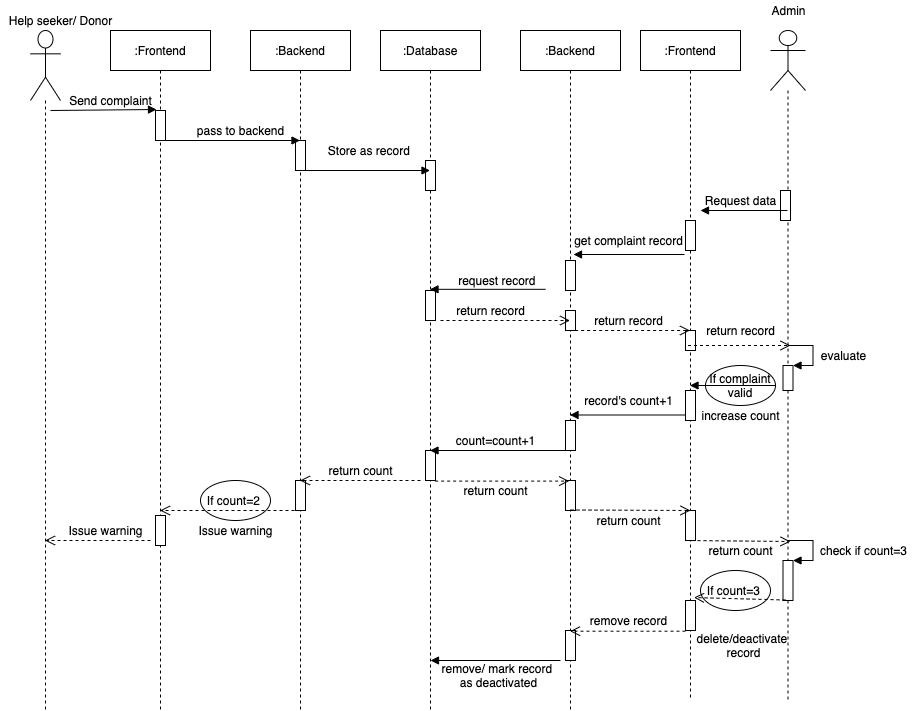

The diagram above was exported from draw.io. Its source (the exported page's mxGraphModel, read from the mxfile embedded in the PNG):
<mxGraphModel dx="946" dy="597" grid="1" gridSize="10" guides="1" tooltips="1" connect="1" arrows="1" fold="1" page="1" pageScale="1" pageWidth="850" pageHeight="1100" math="0" shadow="0">
  <root>
    <mxCell id="0" />
    <mxCell id="1" parent="0" />
    <mxCell id="3nuBFxr9cyL0pnOWT2aG-5" value=":Frontend" style="shape=umlLifeline;perimeter=lifelinePerimeter;container=1;collapsible=0;recursiveResize=0;rounded=0;shadow=0;strokeWidth=1;" parent="1" vertex="1">
      <mxGeometry x="120" y="80" width="100" height="680" as="geometry" />
    </mxCell>
    <mxCell id="3nuBFxr9cyL0pnOWT2aG-6" value="" style="points=[];perimeter=orthogonalPerimeter;rounded=0;shadow=0;strokeWidth=1;" parent="3nuBFxr9cyL0pnOWT2aG-5" vertex="1">
      <mxGeometry x="45" y="80" width="10" height="30" as="geometry" />
    </mxCell>
    <mxCell id="erboPyOMZidxyRqMqHsi-53" value="" style="html=1;points=[];perimeter=orthogonalPerimeter;" parent="3nuBFxr9cyL0pnOWT2aG-5" vertex="1">
      <mxGeometry x="45" y="485" width="10" height="30" as="geometry" />
    </mxCell>
    <mxCell id="skwbWlStksVbjfch8-mG-2" value=":Database" style="shape=umlLifeline;perimeter=lifelinePerimeter;container=1;collapsible=0;recursiveResize=0;rounded=0;shadow=0;strokeWidth=1;" parent="1" vertex="1">
      <mxGeometry x="390" y="80" width="100" height="680" as="geometry" />
    </mxCell>
    <mxCell id="skwbWlStksVbjfch8-mG-28" value="" style="html=1;points=[];perimeter=orthogonalPerimeter;" parent="skwbWlStksVbjfch8-mG-2" vertex="1">
      <mxGeometry x="45" y="260" width="10" height="30" as="geometry" />
    </mxCell>
    <mxCell id="F1m0SYCoFiQZe9XiB9VI-8" value="" style="html=1;points=[];perimeter=orthogonalPerimeter;" parent="skwbWlStksVbjfch8-mG-2" vertex="1">
      <mxGeometry x="45" y="130" width="10" height="30" as="geometry" />
    </mxCell>
    <mxCell id="erboPyOMZidxyRqMqHsi-32" value="" style="html=1;points=[];perimeter=orthogonalPerimeter;" parent="skwbWlStksVbjfch8-mG-2" vertex="1">
      <mxGeometry x="45" y="420" width="10" height="30" as="geometry" />
    </mxCell>
    <mxCell id="skwbWlStksVbjfch8-mG-4" value=":Backend" style="shape=umlLifeline;perimeter=lifelinePerimeter;container=1;collapsible=0;recursiveResize=0;rounded=0;shadow=0;strokeWidth=1;" parent="1" vertex="1">
      <mxGeometry x="260" y="80" width="100" height="680" as="geometry" />
    </mxCell>
    <mxCell id="F1m0SYCoFiQZe9XiB9VI-6" value="" style="html=1;points=[];perimeter=orthogonalPerimeter;" parent="skwbWlStksVbjfch8-mG-4" vertex="1">
      <mxGeometry x="45" y="110" width="10" height="30" as="geometry" />
    </mxCell>
    <mxCell id="erboPyOMZidxyRqMqHsi-50" value="" style="html=1;points=[];perimeter=orthogonalPerimeter;" parent="skwbWlStksVbjfch8-mG-4" vertex="1">
      <mxGeometry x="45" y="450" width="10" height="30" as="geometry" />
    </mxCell>
    <mxCell id="skwbWlStksVbjfch8-mG-9" value="" style="shape=umlLifeline;participant=umlActor;perimeter=lifelinePerimeter;whiteSpace=wrap;html=1;container=1;collapsible=0;recursiveResize=0;verticalAlign=top;spacingTop=36;outlineConnect=0;size=70;" parent="1" vertex="1">
      <mxGeometry x="40" y="80" width="30" height="680" as="geometry" />
    </mxCell>
    <mxCell id="skwbWlStksVbjfch8-mG-10" value="Help seeker/ Donor" style="text;html=1;align=center;verticalAlign=middle;resizable=0;points=[];autosize=1;" parent="1" vertex="1">
      <mxGeometry x="10" y="60" width="120" height="20" as="geometry" />
    </mxCell>
    <mxCell id="skwbWlStksVbjfch8-mG-11" value="" style="shape=umlLifeline;participant=umlActor;perimeter=lifelinePerimeter;whiteSpace=wrap;html=1;container=1;collapsible=0;recursiveResize=0;verticalAlign=top;spacingTop=36;outlineConnect=0;size=60;" parent="1" vertex="1">
      <mxGeometry x="780" y="80" width="35" height="670" as="geometry" />
    </mxCell>
    <mxCell id="F1m0SYCoFiQZe9XiB9VI-17" value="" style="html=1;points=[];perimeter=orthogonalPerimeter;" parent="skwbWlStksVbjfch8-mG-11" vertex="1">
      <mxGeometry x="10" y="160" width="10" height="30" as="geometry" />
    </mxCell>
    <mxCell id="erboPyOMZidxyRqMqHsi-13" value="" style="html=1;points=[];perimeter=orthogonalPerimeter;" parent="skwbWlStksVbjfch8-mG-11" vertex="1">
      <mxGeometry x="12.5" y="335" width="10" height="25" as="geometry" />
    </mxCell>
    <mxCell id="erboPyOMZidxyRqMqHsi-14" value="" style="edgeStyle=orthogonalEdgeStyle;html=1;align=left;spacingLeft=2;endArrow=block;rounded=0;entryX=1;entryY=0;" parent="skwbWlStksVbjfch8-mG-11" target="erboPyOMZidxyRqMqHsi-13" edge="1">
      <mxGeometry relative="1" as="geometry">
        <mxPoint x="17.5" y="315" as="sourcePoint" />
        <Array as="points">
          <mxPoint x="42.5" y="315" />
        </Array>
      </mxGeometry>
    </mxCell>
    <mxCell id="erboPyOMZidxyRqMqHsi-42" value="" style="html=1;points=[];perimeter=orthogonalPerimeter;" parent="skwbWlStksVbjfch8-mG-11" vertex="1">
      <mxGeometry x="12.5" y="530" width="10" height="40" as="geometry" />
    </mxCell>
    <mxCell id="erboPyOMZidxyRqMqHsi-43" value="" style="edgeStyle=orthogonalEdgeStyle;html=1;align=left;spacingLeft=2;endArrow=block;rounded=0;entryX=1;entryY=0;" parent="skwbWlStksVbjfch8-mG-11" target="erboPyOMZidxyRqMqHsi-42" edge="1">
      <mxGeometry relative="1" as="geometry">
        <mxPoint x="17.5" y="510" as="sourcePoint" />
        <Array as="points">
          <mxPoint x="42.5" y="510" />
        </Array>
      </mxGeometry>
    </mxCell>
    <mxCell id="skwbWlStksVbjfch8-mG-12" value="Admin" style="text;html=1;align=center;verticalAlign=middle;resizable=0;points=[];autosize=1;" parent="1" vertex="1">
      <mxGeometry x="772.5" y="50" width="50" height="20" as="geometry" />
    </mxCell>
    <mxCell id="skwbWlStksVbjfch8-mG-14" value="Send complaint" style="text;html=1;align=center;verticalAlign=middle;resizable=0;points=[];autosize=1;" parent="1" vertex="1">
      <mxGeometry x="70" y="140" width="100" height="20" as="geometry" />
    </mxCell>
    <mxCell id="skwbWlStksVbjfch8-mG-43" value="Issue warning" style="text;html=1;align=center;verticalAlign=middle;resizable=0;points=[];autosize=1;" parent="1" vertex="1">
      <mxGeometry x="200" y="570" width="90" height="20" as="geometry" />
    </mxCell>
    <mxCell id="F1m0SYCoFiQZe9XiB9VI-1" value=":Backend" style="shape=umlLifeline;perimeter=lifelinePerimeter;container=1;collapsible=0;recursiveResize=0;rounded=0;shadow=0;strokeWidth=1;" parent="1" vertex="1">
      <mxGeometry x="530" y="80" width="100" height="680" as="geometry" />
    </mxCell>
    <mxCell id="F1m0SYCoFiQZe9XiB9VI-2" value="" style="html=1;points=[];perimeter=orthogonalPerimeter;" parent="F1m0SYCoFiQZe9XiB9VI-1" vertex="1">
      <mxGeometry x="45" y="230" width="10" height="30" as="geometry" />
    </mxCell>
    <mxCell id="erboPyOMZidxyRqMqHsi-28" value="" style="html=1;points=[];perimeter=orthogonalPerimeter;" parent="F1m0SYCoFiQZe9XiB9VI-1" vertex="1">
      <mxGeometry x="45" y="390" width="10" height="30" as="geometry" />
    </mxCell>
    <mxCell id="erboPyOMZidxyRqMqHsi-35" value="" style="html=1;points=[];perimeter=orthogonalPerimeter;" parent="F1m0SYCoFiQZe9XiB9VI-1" vertex="1">
      <mxGeometry x="45" y="450" width="10" height="30" as="geometry" />
    </mxCell>
    <mxCell id="erboPyOMZidxyRqMqHsi-55" value="" style="html=1;points=[];perimeter=orthogonalPerimeter;" parent="F1m0SYCoFiQZe9XiB9VI-1" vertex="1">
      <mxGeometry x="45" y="280" width="10" height="20" as="geometry" />
    </mxCell>
    <mxCell id="F1m0SYCoFiQZe9XiB9VI-5" value="" style="endArrow=block;endFill=1;endSize=6;html=1;" parent="1" target="skwbWlStksVbjfch8-mG-4" edge="1">
      <mxGeometry width="100" relative="1" as="geometry">
        <mxPoint x="170" y="190" as="sourcePoint" />
        <mxPoint x="270" y="190" as="targetPoint" />
      </mxGeometry>
    </mxCell>
    <mxCell id="F1m0SYCoFiQZe9XiB9VI-7" value="pass to backend" style="text;html=1;align=center;verticalAlign=middle;resizable=0;points=[];autosize=1;" parent="1" vertex="1">
      <mxGeometry x="200" y="170" width="100" height="20" as="geometry" />
    </mxCell>
    <mxCell id="F1m0SYCoFiQZe9XiB9VI-10" value="Store as record&amp;nbsp;" style="text;html=1;align=center;verticalAlign=middle;resizable=0;points=[];autosize=1;" parent="1" vertex="1">
      <mxGeometry x="330" y="190" width="100" height="20" as="geometry" />
    </mxCell>
    <mxCell id="F1m0SYCoFiQZe9XiB9VI-11" value=":Frontend" style="shape=umlLifeline;perimeter=lifelinePerimeter;container=1;collapsible=0;recursiveResize=0;rounded=0;shadow=0;strokeWidth=1;" parent="1" vertex="1">
      <mxGeometry x="650" y="80" width="100" height="670" as="geometry" />
    </mxCell>
    <mxCell id="erboPyOMZidxyRqMqHsi-23" value="" style="html=1;points=[];perimeter=orthogonalPerimeter;" parent="F1m0SYCoFiQZe9XiB9VI-11" vertex="1">
      <mxGeometry x="45" y="360" width="10" height="30" as="geometry" />
    </mxCell>
    <mxCell id="erboPyOMZidxyRqMqHsi-38" value="" style="html=1;points=[];perimeter=orthogonalPerimeter;" parent="F1m0SYCoFiQZe9XiB9VI-11" vertex="1">
      <mxGeometry x="45" y="480" width="10" height="30" as="geometry" />
    </mxCell>
    <mxCell id="erboPyOMZidxyRqMqHsi-56" value="" style="html=1;points=[];perimeter=orthogonalPerimeter;" parent="F1m0SYCoFiQZe9XiB9VI-11" vertex="1">
      <mxGeometry x="45" y="300" width="10" height="20" as="geometry" />
    </mxCell>
    <mxCell id="F1m0SYCoFiQZe9XiB9VI-13" value="" style="endArrow=block;endFill=1;endSize=6;html=1;entryX=0.96;entryY=0.95;entryDx=0;entryDy=0;entryPerimeter=0;" parent="1" target="skwbWlStksVbjfch8-mG-14" edge="1">
      <mxGeometry width="100" relative="1" as="geometry">
        <mxPoint x="60" y="160" as="sourcePoint" />
        <mxPoint x="160" y="160" as="targetPoint" />
      </mxGeometry>
    </mxCell>
    <mxCell id="F1m0SYCoFiQZe9XiB9VI-16" value="" style="endArrow=block;endFill=1;endSize=6;html=1;" parent="1" target="skwbWlStksVbjfch8-mG-2" edge="1">
      <mxGeometry width="100" relative="1" as="geometry">
        <mxPoint x="310" y="220" as="sourcePoint" />
        <mxPoint x="410" y="220" as="targetPoint" />
      </mxGeometry>
    </mxCell>
    <mxCell id="F1m0SYCoFiQZe9XiB9VI-19" value="Request data" style="text;html=1;align=center;verticalAlign=middle;resizable=0;points=[];autosize=1;" parent="1" vertex="1">
      <mxGeometry x="705" y="240" width="90" height="20" as="geometry" />
    </mxCell>
    <mxCell id="F1m0SYCoFiQZe9XiB9VI-21" value="" style="html=1;points=[];perimeter=orthogonalPerimeter;" parent="1" vertex="1">
      <mxGeometry x="695" y="270" width="10" height="30" as="geometry" />
    </mxCell>
    <mxCell id="erboPyOMZidxyRqMqHsi-1" value="" style="endArrow=block;endFill=1;endSize=6;html=1;" parent="1" source="skwbWlStksVbjfch8-mG-11" edge="1">
      <mxGeometry width="100" relative="1" as="geometry">
        <mxPoint x="615" y="260" as="sourcePoint" />
        <mxPoint x="710" y="260" as="targetPoint" />
      </mxGeometry>
    </mxCell>
    <mxCell id="erboPyOMZidxyRqMqHsi-2" value="" style="endArrow=block;endFill=1;endSize=6;html=1;" parent="1" edge="1">
      <mxGeometry width="100" relative="1" as="geometry">
        <mxPoint x="694" y="304" as="sourcePoint" />
        <mxPoint x="583" y="304" as="targetPoint" />
      </mxGeometry>
    </mxCell>
    <mxCell id="erboPyOMZidxyRqMqHsi-3" value="get complaint record" style="text;html=1;align=center;verticalAlign=middle;resizable=0;points=[];autosize=1;" parent="1" vertex="1">
      <mxGeometry x="577.5" y="280" width="120" height="20" as="geometry" />
    </mxCell>
    <mxCell id="erboPyOMZidxyRqMqHsi-5" value="" style="endArrow=block;endFill=1;endSize=6;html=1;exitX=0.975;exitY=0.941;exitDx=0;exitDy=0;exitPerimeter=0;" parent="1" source="erboPyOMZidxyRqMqHsi-6" target="skwbWlStksVbjfch8-mG-2" edge="1">
      <mxGeometry width="100" relative="1" as="geometry">
        <mxPoint x="375" y="340" as="sourcePoint" />
        <mxPoint x="475" y="340" as="targetPoint" />
      </mxGeometry>
    </mxCell>
    <mxCell id="erboPyOMZidxyRqMqHsi-6" value="request record&amp;nbsp;" style="text;html=1;align=center;verticalAlign=middle;resizable=0;points=[];autosize=1;" parent="1" vertex="1">
      <mxGeometry x="457.5" y="320" width="100" height="20" as="geometry" />
    </mxCell>
    <mxCell id="erboPyOMZidxyRqMqHsi-7" value="" style="html=1;verticalAlign=bottom;endArrow=open;dashed=1;endSize=8;exitX=1.5;exitY=1;exitDx=0;exitDy=0;exitPerimeter=0;" parent="1" source="skwbWlStksVbjfch8-mG-28" target="F1m0SYCoFiQZe9XiB9VI-1" edge="1">
      <mxGeometry relative="1" as="geometry">
        <mxPoint x="520" y="390" as="sourcePoint" />
        <mxPoint x="450" y="390" as="targetPoint" />
      </mxGeometry>
    </mxCell>
    <mxCell id="erboPyOMZidxyRqMqHsi-8" value="return record" style="text;html=1;align=center;verticalAlign=middle;resizable=0;points=[];autosize=1;" parent="1" vertex="1">
      <mxGeometry x="460" y="350" width="80" height="20" as="geometry" />
    </mxCell>
    <mxCell id="erboPyOMZidxyRqMqHsi-9" value="" style="html=1;verticalAlign=bottom;endArrow=open;dashed=1;endSize=8;exitX=0.965;exitY=1;exitDx=0;exitDy=0;exitPerimeter=0;" parent="1" source="erboPyOMZidxyRqMqHsi-55" target="F1m0SYCoFiQZe9XiB9VI-11" edge="1">
      <mxGeometry relative="1" as="geometry">
        <mxPoint x="695" y="390" as="sourcePoint" />
        <mxPoint x="615" y="390" as="targetPoint" />
      </mxGeometry>
    </mxCell>
    <mxCell id="erboPyOMZidxyRqMqHsi-10" value="return record" style="text;html=1;align=center;verticalAlign=middle;resizable=0;points=[];autosize=1;" parent="1" vertex="1">
      <mxGeometry x="597.5" y="360" width="80" height="20" as="geometry" />
    </mxCell>
    <mxCell id="erboPyOMZidxyRqMqHsi-12" value="return record" style="text;html=1;align=center;verticalAlign=middle;resizable=0;points=[];autosize=1;" parent="1" vertex="1">
      <mxGeometry x="710" y="370" width="80" height="20" as="geometry" />
    </mxCell>
    <mxCell id="erboPyOMZidxyRqMqHsi-15" value="evaluate" style="text;html=1;align=center;verticalAlign=middle;resizable=0;points=[];autosize=1;" parent="1" vertex="1">
      <mxGeometry x="822.5" y="395" width="60" height="20" as="geometry" />
    </mxCell>
    <mxCell id="erboPyOMZidxyRqMqHsi-19" value="If complaint valid" style="ellipse;whiteSpace=wrap;html=1;" parent="1" vertex="1">
      <mxGeometry x="715" y="415" width="70" height="40" as="geometry" />
    </mxCell>
    <mxCell id="erboPyOMZidxyRqMqHsi-24" value="increase count" style="text;html=1;align=center;verticalAlign=middle;resizable=0;points=[];autosize=1;" parent="1" vertex="1">
      <mxGeometry x="705" y="455" width="90" height="20" as="geometry" />
    </mxCell>
    <mxCell id="erboPyOMZidxyRqMqHsi-25" value="" style="endArrow=block;endFill=1;endSize=6;html=1;" parent="1" target="F1m0SYCoFiQZe9XiB9VI-1" edge="1">
      <mxGeometry width="100" relative="1" as="geometry">
        <mxPoint x="695" y="464.5" as="sourcePoint" />
        <mxPoint x="597" y="464.5" as="targetPoint" />
      </mxGeometry>
    </mxCell>
    <mxCell id="erboPyOMZidxyRqMqHsi-26" value="record's count+1" style="text;html=1;align=center;verticalAlign=middle;resizable=0;points=[];autosize=1;" parent="1" vertex="1">
      <mxGeometry x="587.5" y="440" width="100" height="20" as="geometry" />
    </mxCell>
    <mxCell id="erboPyOMZidxyRqMqHsi-29" value="" style="endArrow=block;endFill=1;endSize=6;html=1;" parent="1" target="skwbWlStksVbjfch8-mG-2" edge="1">
      <mxGeometry width="100" relative="1" as="geometry">
        <mxPoint x="577.5" y="500" as="sourcePoint" />
        <mxPoint x="465.5" y="500.70000000000005" as="targetPoint" />
      </mxGeometry>
    </mxCell>
    <mxCell id="erboPyOMZidxyRqMqHsi-30" value="count=count+1" style="text;html=1;align=center;verticalAlign=middle;resizable=0;points=[];autosize=1;" parent="1" vertex="1">
      <mxGeometry x="460" y="480" width="90" height="20" as="geometry" />
    </mxCell>
    <mxCell id="erboPyOMZidxyRqMqHsi-33" value="" style="html=1;verticalAlign=bottom;endArrow=open;dashed=1;endSize=8;entryX=0.376;entryY=0.02;entryDx=0;entryDy=0;entryPerimeter=0;exitX=0.965;exitY=1.02;exitDx=0;exitDy=0;exitPerimeter=0;" parent="1" source="erboPyOMZidxyRqMqHsi-32" target="erboPyOMZidxyRqMqHsi-35" edge="1">
      <mxGeometry relative="1" as="geometry">
        <mxPoint x="570" y="529" as="sourcePoint" />
        <mxPoint x="490" y="529" as="targetPoint" />
      </mxGeometry>
    </mxCell>
    <mxCell id="erboPyOMZidxyRqMqHsi-34" value="return count" style="text;html=1;align=center;verticalAlign=middle;resizable=0;points=[];autosize=1;" parent="1" vertex="1">
      <mxGeometry x="465" y="530" width="80" height="20" as="geometry" />
    </mxCell>
    <mxCell id="erboPyOMZidxyRqMqHsi-37" value="" style="html=1;verticalAlign=bottom;endArrow=open;dashed=1;endSize=8;" parent="1" edge="1">
      <mxGeometry relative="1" as="geometry">
        <mxPoint x="580" y="559.5" as="sourcePoint" />
        <mxPoint x="700" y="560" as="targetPoint" />
      </mxGeometry>
    </mxCell>
    <mxCell id="erboPyOMZidxyRqMqHsi-39" value="return count" style="text;html=1;align=center;verticalAlign=middle;resizable=0;points=[];autosize=1;" parent="1" vertex="1">
      <mxGeometry x="597.5" y="560" width="80" height="20" as="geometry" />
    </mxCell>
    <mxCell id="erboPyOMZidxyRqMqHsi-40" value="" style="html=1;verticalAlign=bottom;endArrow=open;dashed=1;endSize=8;" parent="1" edge="1">
      <mxGeometry relative="1" as="geometry">
        <mxPoint x="695" y="590" as="sourcePoint" />
        <mxPoint x="800" y="591" as="targetPoint" />
      </mxGeometry>
    </mxCell>
    <mxCell id="erboPyOMZidxyRqMqHsi-41" value="return count" style="text;html=1;align=center;verticalAlign=middle;resizable=0;points=[];autosize=1;" parent="1" vertex="1">
      <mxGeometry x="710" y="590" width="80" height="20" as="geometry" />
    </mxCell>
    <mxCell id="erboPyOMZidxyRqMqHsi-44" value="check if count=3" style="text;html=1;align=center;verticalAlign=middle;resizable=0;points=[];autosize=1;" parent="1" vertex="1">
      <mxGeometry x="822.5" y="590" width="100" height="20" as="geometry" />
    </mxCell>
    <mxCell id="erboPyOMZidxyRqMqHsi-46" value="If count=2&amp;nbsp;" style="ellipse;whiteSpace=wrap;html=1;" parent="1" vertex="1">
      <mxGeometry x="210" y="530" width="70" height="40" as="geometry" />
    </mxCell>
    <mxCell id="erboPyOMZidxyRqMqHsi-48" value="" style="html=1;verticalAlign=bottom;endArrow=open;dashed=1;endSize=8;" parent="1" target="skwbWlStksVbjfch8-mG-4" edge="1">
      <mxGeometry relative="1" as="geometry">
        <mxPoint x="430" y="530" as="sourcePoint" />
        <mxPoint x="350" y="530" as="targetPoint" />
      </mxGeometry>
    </mxCell>
    <mxCell id="erboPyOMZidxyRqMqHsi-49" value="return count" style="text;html=1;align=center;verticalAlign=middle;resizable=0;points=[];autosize=1;" parent="1" vertex="1">
      <mxGeometry x="330" y="510" width="80" height="20" as="geometry" />
    </mxCell>
    <mxCell id="erboPyOMZidxyRqMqHsi-51" value="" style="html=1;verticalAlign=bottom;endArrow=open;dashed=1;endSize=8;" parent="1" target="3nuBFxr9cyL0pnOWT2aG-5" edge="1">
      <mxGeometry relative="1" as="geometry">
        <mxPoint x="310" y="560" as="sourcePoint" />
        <mxPoint x="230" y="560" as="targetPoint" />
      </mxGeometry>
    </mxCell>
    <mxCell id="erboPyOMZidxyRqMqHsi-52" value="" style="html=1;verticalAlign=bottom;endArrow=open;dashed=1;endSize=8;" parent="1" target="skwbWlStksVbjfch8-mG-9" edge="1">
      <mxGeometry relative="1" as="geometry">
        <mxPoint x="160" y="590" as="sourcePoint" />
        <mxPoint x="80" y="590" as="targetPoint" />
      </mxGeometry>
    </mxCell>
    <mxCell id="erboPyOMZidxyRqMqHsi-54" value="Issue warning" style="text;html=1;align=center;verticalAlign=middle;resizable=0;points=[];autosize=1;" parent="1" vertex="1">
      <mxGeometry x="70" y="570" width="90" height="20" as="geometry" />
    </mxCell>
    <mxCell id="erboPyOMZidxyRqMqHsi-58" value="delete/deactivate &lt;br&gt;record" style="text;html=1;align=center;verticalAlign=middle;resizable=0;points=[];autosize=1;" parent="1" vertex="1">
      <mxGeometry x="697.5" y="680" width="110" height="30" as="geometry" />
    </mxCell>
    <mxCell id="erboPyOMZidxyRqMqHsi-70" value="" style="html=1;points=[];perimeter=orthogonalPerimeter;" parent="1" vertex="1">
      <mxGeometry x="695" y="650" width="10" height="30" as="geometry" />
    </mxCell>
    <mxCell id="erboPyOMZidxyRqMqHsi-71" value="" style="html=1;points=[];perimeter=orthogonalPerimeter;" parent="1" vertex="1">
      <mxGeometry x="575" y="680" width="10" height="30" as="geometry" />
    </mxCell>
    <mxCell id="erboPyOMZidxyRqMqHsi-72" value="" style="html=1;verticalAlign=bottom;endArrow=open;dashed=1;endSize=8;" parent="1" target="F1m0SYCoFiQZe9XiB9VI-1" edge="1">
      <mxGeometry relative="1" as="geometry">
        <mxPoint x="695" y="680.7" as="sourcePoint" />
        <mxPoint x="603" y="680" as="targetPoint" />
      </mxGeometry>
    </mxCell>
    <mxCell id="erboPyOMZidxyRqMqHsi-73" value="remove record" style="text;html=1;align=center;verticalAlign=middle;resizable=0;points=[];autosize=1;" parent="1" vertex="1">
      <mxGeometry x="592.5" y="660" width="90" height="20" as="geometry" />
    </mxCell>
    <mxCell id="erboPyOMZidxyRqMqHsi-76" value="" style="endArrow=block;endFill=1;endSize=6;html=1;" parent="1" edge="1">
      <mxGeometry width="100" relative="1" as="geometry">
        <mxPoint x="570" y="710" as="sourcePoint" />
        <mxPoint x="440" y="710" as="targetPoint" />
      </mxGeometry>
    </mxCell>
    <mxCell id="erboPyOMZidxyRqMqHsi-77" value="remove/ mark record &lt;br&gt;as deactivated" style="text;html=1;align=center;verticalAlign=middle;resizable=0;points=[];autosize=1;" parent="1" vertex="1">
      <mxGeometry x="442.5" y="710" width="130" height="30" as="geometry" />
    </mxCell>
    <mxCell id="erboPyOMZidxyRqMqHsi-87" value="" style="endArrow=block;endFill=1;endSize=6;html=1;exitX=1;exitY=0.5;exitDx=0;exitDy=0;" parent="1" source="erboPyOMZidxyRqMqHsi-19" target="F1m0SYCoFiQZe9XiB9VI-11" edge="1">
      <mxGeometry width="100" relative="1" as="geometry">
        <mxPoint x="670" y="480" as="sourcePoint" />
        <mxPoint x="770" y="480" as="targetPoint" />
      </mxGeometry>
    </mxCell>
    <mxCell id="erboPyOMZidxyRqMqHsi-88" value="" style="html=1;verticalAlign=bottom;endArrow=open;dashed=1;endSize=8;" parent="1" edge="1">
      <mxGeometry relative="1" as="geometry">
        <mxPoint x="697.5035294117647" y="395" as="sourcePoint" />
        <mxPoint x="800" y="395" as="targetPoint" />
      </mxGeometry>
    </mxCell>
    <mxCell id="erboPyOMZidxyRqMqHsi-90" value="If count=3&amp;nbsp;" style="ellipse;whiteSpace=wrap;html=1;" parent="1" vertex="1">
      <mxGeometry x="710" y="620" width="70" height="40" as="geometry" />
    </mxCell>
    <mxCell id="erboPyOMZidxyRqMqHsi-93" value="" style="html=1;verticalAlign=bottom;endArrow=open;dashed=1;endSize=8;entryX=0.847;entryY=-0.098;entryDx=0;entryDy=0;entryPerimeter=0;" parent="1" target="erboPyOMZidxyRqMqHsi-70" edge="1">
      <mxGeometry relative="1" as="geometry">
        <mxPoint x="795" y="649.5" as="sourcePoint" />
        <mxPoint x="698.76" y="649.4000000000001" as="targetPoint" />
      </mxGeometry>
    </mxCell>
  </root>
</mxGraphModel>